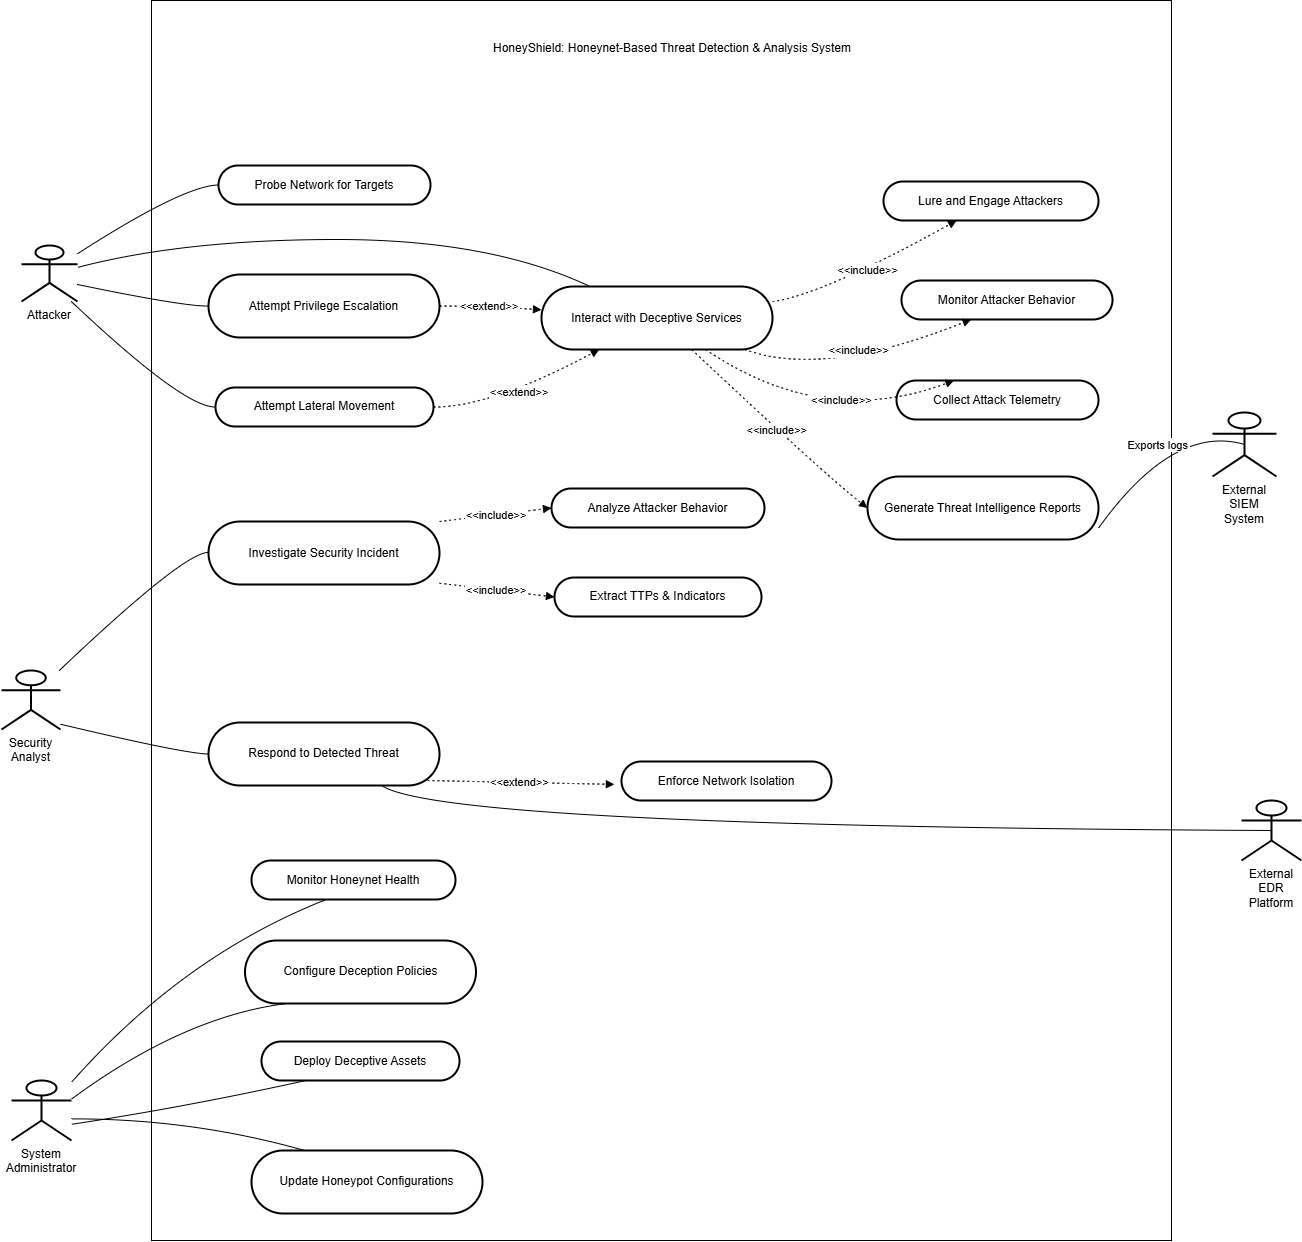

The diagram above was exported from draw.io. Its source (the exported page's mxGraphModel, read from the mxfile embedded in the PNG):
<mxGraphModel dx="2580" dy="1298" grid="1" gridSize="10" guides="1" tooltips="1" connect="1" arrows="1" fold="1" page="1" pageScale="1" pageWidth="827" pageHeight="1169" math="0" shadow="0">
  <root>
    <mxCell id="0" />
    <mxCell id="1" parent="0" />
    <mxCell id="6VcEz14XqD0CpPfp2znQ-1261" parent="1" style="rounded=0;whiteSpace=wrap;html=1;" value="" vertex="1">
      <mxGeometry height="1240" width="1020" x="330" y="620" as="geometry" />
    </mxCell>
    <mxCell id="6VcEz14XqD0CpPfp2znQ-1200" parent="1" style="aspect=fixed;strokeWidth=2;whiteSpace=wrap;shape=umlActor;verticalLabelPosition=bottom;verticalAlign=top;html=1;outlineConnect=0;" value="Attacker" vertex="1">
      <mxGeometry height="56" width="56" x="200" y="865" as="geometry" />
    </mxCell>
    <mxCell id="6VcEz14XqD0CpPfp2znQ-1201" parent="1" style="aspect=fixed;strokeWidth=2;whiteSpace=wrap;shape=umlActor;verticalLabelPosition=bottom;verticalAlign=top;html=1;outlineConnect=0;" value="System Administrator" vertex="1">
      <mxGeometry height="60" width="60" x="190" y="1700" as="geometry" />
    </mxCell>
    <mxCell id="6VcEz14XqD0CpPfp2znQ-1202" parent="1" style="aspect=fixed;strokeWidth=2;whiteSpace=wrap;shape=umlActor;verticalLabelPosition=bottom;verticalAlign=top;html=1;outlineConnect=0;" value="Security Analyst" vertex="1">
      <mxGeometry height="59" width="59" x="180" y="1290" as="geometry" />
    </mxCell>
    <mxCell id="6VcEz14XqD0CpPfp2znQ-1203" parent="1" style="aspect=fixed;strokeWidth=2;whiteSpace=wrap;shape=umlActor;verticalLabelPosition=bottom;verticalAlign=top;html=1;outlineConnect=0;" value="External SIEM System" vertex="1">
      <mxGeometry height="64" width="64" x="1391" y="1032" as="geometry" />
    </mxCell>
    <mxCell id="6VcEz14XqD0CpPfp2znQ-1204" parent="1" style="aspect=fixed;strokeWidth=2;whiteSpace=wrap;shape=umlActor;verticalLabelPosition=bottom;verticalAlign=top;html=1;outlineConnect=0;" value="External EDR Platform" vertex="1">
      <mxGeometry height="60" width="60" x="1420" y="1420" as="geometry" />
    </mxCell>
    <mxCell id="6VcEz14XqD0CpPfp2znQ-1205" parent="1" style="rounded=1;whiteSpace=wrap;arcSize=50;strokeWidth=2;" value="Probe Network for Targets" vertex="1">
      <mxGeometry height="39" width="212" x="397" y="785" as="geometry" />
    </mxCell>
    <mxCell id="6VcEz14XqD0CpPfp2znQ-1206" parent="1" style="rounded=1;whiteSpace=wrap;arcSize=50;strokeWidth=2;" value="Interact with Deceptive Services" vertex="1">
      <mxGeometry height="63" width="231" x="720" y="906" as="geometry" />
    </mxCell>
    <mxCell id="6VcEz14XqD0CpPfp2znQ-1207" parent="1" style="rounded=1;whiteSpace=wrap;arcSize=50;strokeWidth=2;" value="Attempt Privilege Escalation" vertex="1">
      <mxGeometry height="63" width="231" x="387" y="894" as="geometry" />
    </mxCell>
    <mxCell id="6VcEz14XqD0CpPfp2znQ-1208" parent="1" style="rounded=1;whiteSpace=wrap;arcSize=50;strokeWidth=2;" value="Attempt Lateral Movement" vertex="1">
      <mxGeometry height="39" width="218" x="394" y="1007" as="geometry" />
    </mxCell>
    <mxCell id="6VcEz14XqD0CpPfp2znQ-1209" parent="1" style="rounded=1;whiteSpace=wrap;arcSize=50;strokeWidth=2;" value="Lure and Engage Attackers" vertex="1">
      <mxGeometry height="39" width="215" x="1062" y="801" as="geometry" />
    </mxCell>
    <mxCell id="6VcEz14XqD0CpPfp2znQ-1210" parent="1" style="rounded=1;whiteSpace=wrap;arcSize=50;strokeWidth=2;" value="Monitor Attacker Behavior" vertex="1">
      <mxGeometry height="39" width="211" x="1080" y="900" as="geometry" />
    </mxCell>
    <mxCell id="6VcEz14XqD0CpPfp2znQ-1211" parent="1" style="rounded=1;whiteSpace=wrap;arcSize=50;strokeWidth=2;" value="Collect Attack Telemetry" vertex="1">
      <mxGeometry height="39" width="202" x="1075" y="1000" as="geometry" />
    </mxCell>
    <mxCell id="6VcEz14XqD0CpPfp2znQ-1212" parent="1" style="rounded=1;whiteSpace=wrap;arcSize=50;strokeWidth=2;" value="Generate Threat Intelligence Reports" vertex="1">
      <mxGeometry height="63" width="231" x="1046" y="1096" as="geometry" />
    </mxCell>
    <mxCell id="6VcEz14XqD0CpPfp2znQ-1213" parent="1" style="rounded=1;whiteSpace=wrap;arcSize=50;strokeWidth=2;" value="Investigate Security Incident" vertex="1">
      <mxGeometry height="63" width="231" x="387" y="1141" as="geometry" />
    </mxCell>
    <mxCell id="6VcEz14XqD0CpPfp2znQ-1214" parent="1" style="rounded=1;whiteSpace=wrap;arcSize=50;strokeWidth=2;" value="Analyze Attacker Behavior" vertex="1">
      <mxGeometry height="39" width="213" x="730" y="1108" as="geometry" />
    </mxCell>
    <mxCell id="6VcEz14XqD0CpPfp2znQ-1215" parent="1" style="rounded=1;whiteSpace=wrap;arcSize=50;strokeWidth=2;" value="Extract TTPs &amp; Indicators" vertex="1">
      <mxGeometry height="39" width="207" x="733" y="1197" as="geometry" />
    </mxCell>
    <mxCell id="6VcEz14XqD0CpPfp2znQ-1216" parent="1" style="rounded=1;whiteSpace=wrap;arcSize=50;strokeWidth=2;" value="Respond to Detected Threat" vertex="1">
      <mxGeometry height="63" width="231" x="387" y="1342" as="geometry" />
    </mxCell>
    <mxCell id="6VcEz14XqD0CpPfp2znQ-1217" parent="1" style="rounded=1;whiteSpace=wrap;arcSize=50;strokeWidth=2;" value="Enforce Network Isolation" vertex="1">
      <mxGeometry height="39" width="210" x="800" y="1381" as="geometry" />
    </mxCell>
    <mxCell id="6VcEz14XqD0CpPfp2znQ-1218" parent="1" style="rounded=1;whiteSpace=wrap;arcSize=50;strokeWidth=2;" value="Monitor Honeynet Health" vertex="1">
      <mxGeometry height="39" width="204" x="430" y="1480" as="geometry" />
    </mxCell>
    <mxCell id="6VcEz14XqD0CpPfp2znQ-1219" parent="1" style="rounded=1;whiteSpace=wrap;arcSize=50;strokeWidth=2;" value="Configure Deception Policies" vertex="1">
      <mxGeometry height="63" width="231" x="423.5" y="1560" as="geometry" />
    </mxCell>
    <mxCell id="6VcEz14XqD0CpPfp2znQ-1220" parent="1" style="rounded=1;whiteSpace=wrap;arcSize=50;strokeWidth=2;" value="Update Honeypot Configurations" vertex="1">
      <mxGeometry height="63" width="231" x="430" y="1770" as="geometry" />
    </mxCell>
    <mxCell id="6VcEz14XqD0CpPfp2znQ-1221" parent="1" style="rounded=1;whiteSpace=wrap;arcSize=50;strokeWidth=2;" value="Deploy Deceptive Assets" vertex="1">
      <mxGeometry height="39" width="198" x="440" y="1661" as="geometry" />
    </mxCell>
    <mxCell id="6VcEz14XqD0CpPfp2znQ-1228" edge="1" parent="1" source="6VcEz14XqD0CpPfp2znQ-1200" style="curved=1;startArrow=none;endArrow=none;exitX=1.01;exitY=0.14;entryX=0;entryY=0.5;rounded=0;" target="6VcEz14XqD0CpPfp2znQ-1205" value="">
      <mxGeometry relative="1" as="geometry">
        <Array as="points">
          <mxPoint x="362" y="805" />
        </Array>
      </mxGeometry>
    </mxCell>
    <mxCell id="6VcEz14XqD0CpPfp2znQ-1229" edge="1" parent="1" source="6VcEz14XqD0CpPfp2znQ-1200" style="curved=1;startArrow=none;endArrow=none;exitX=1.01;exitY=0.39;entryX=0.21;entryY=0;rounded=0;" target="6VcEz14XqD0CpPfp2znQ-1206" value="">
      <mxGeometry relative="1" as="geometry">
        <Array as="points">
          <mxPoint x="362" y="859" />
          <mxPoint x="669" y="859" />
        </Array>
      </mxGeometry>
    </mxCell>
    <mxCell id="6VcEz14XqD0CpPfp2znQ-1230" edge="1" parent="1" source="6VcEz14XqD0CpPfp2znQ-1200" style="curved=1;startArrow=none;endArrow=none;exitX=1.01;exitY=0.7;entryX=0;entryY=0.5;rounded=0;" target="6VcEz14XqD0CpPfp2znQ-1207" value="">
      <mxGeometry relative="1" as="geometry">
        <Array as="points">
          <mxPoint x="362" y="926" />
        </Array>
      </mxGeometry>
    </mxCell>
    <mxCell id="6VcEz14XqD0CpPfp2znQ-1231" edge="1" parent="1" source="6VcEz14XqD0CpPfp2znQ-1200" style="curved=1;startArrow=none;endArrow=none;exitX=0.89;exitY=1;entryX=0;entryY=0.5;rounded=0;" target="6VcEz14XqD0CpPfp2znQ-1208" value="">
      <mxGeometry relative="1" as="geometry">
        <Array as="points">
          <mxPoint x="362" y="1027" />
        </Array>
      </mxGeometry>
    </mxCell>
    <mxCell id="6VcEz14XqD0CpPfp2znQ-1232" edge="1" parent="1" source="6VcEz14XqD0CpPfp2znQ-1207" style="curved=1;dashed=1;dashPattern=2 3;startArrow=none;endArrow=block;exitX=1;exitY=0.5;entryX=0;entryY=0.37;rounded=0;" target="6VcEz14XqD0CpPfp2znQ-1206" value="&lt;&lt;extend&gt;&gt;">
      <mxGeometry relative="1" as="geometry">
        <Array as="points">
          <mxPoint x="669" y="926" />
        </Array>
      </mxGeometry>
    </mxCell>
    <mxCell id="6VcEz14XqD0CpPfp2znQ-1233" edge="1" parent="1" source="6VcEz14XqD0CpPfp2znQ-1208" style="curved=1;dashed=1;dashPattern=2 3;startArrow=none;endArrow=block;exitX=1;exitY=0.5;entryX=0.25;entryY=1;rounded=0;" target="6VcEz14XqD0CpPfp2znQ-1206" value="&lt;&lt;extend&gt;&gt;">
      <mxGeometry relative="1" as="geometry">
        <Array as="points">
          <mxPoint x="669" y="1027" />
        </Array>
      </mxGeometry>
    </mxCell>
    <mxCell id="6VcEz14XqD0CpPfp2znQ-1234" edge="1" parent="1" source="6VcEz14XqD0CpPfp2znQ-1206" style="curved=1;dashed=1;dashPattern=2 3;startArrow=none;endArrow=block;exitX=1;exitY=0.24;entryX=0.34;entryY=1;rounded=0;" target="6VcEz14XqD0CpPfp2znQ-1209" value="&lt;&lt;include&gt;&gt;">
      <mxGeometry relative="1" as="geometry">
        <Array as="points">
          <mxPoint x="1002" y="914" />
        </Array>
      </mxGeometry>
    </mxCell>
    <mxCell id="6VcEz14XqD0CpPfp2znQ-1235" edge="1" parent="1" source="6VcEz14XqD0CpPfp2znQ-1206" style="curved=1;dashed=1;dashPattern=2 3;startArrow=none;endArrow=block;exitX=0.88;exitY=1;entryX=0.33;entryY=1;rounded=0;" target="6VcEz14XqD0CpPfp2znQ-1210" value="&lt;&lt;include&gt;&gt;">
      <mxGeometry relative="1" x="0.0551" y="13" as="geometry">
        <mxPoint as="offset" />
        <Array as="points">
          <mxPoint x="1002" y="998" />
        </Array>
      </mxGeometry>
    </mxCell>
    <mxCell id="6VcEz14XqD0CpPfp2znQ-1236" edge="1" parent="1" source="6VcEz14XqD0CpPfp2znQ-1206" style="curved=1;dashed=1;dashPattern=2 3;startArrow=none;endArrow=block;exitX=0.71;exitY=1;entryX=0.28;entryY=-0.01;rounded=0;" target="6VcEz14XqD0CpPfp2znQ-1211" value="&lt;&lt;include&gt;&gt;">
      <mxGeometry relative="1" x="0.2046" y="21" as="geometry">
        <mxPoint as="offset" />
        <Array as="points">
          <mxPoint x="1002" y="1049" />
        </Array>
      </mxGeometry>
    </mxCell>
    <mxCell id="6VcEz14XqD0CpPfp2znQ-1237" edge="1" parent="1" source="6VcEz14XqD0CpPfp2znQ-1206" style="curved=1;dashed=1;dashPattern=2 3;startArrow=none;endArrow=block;exitX=0.65;exitY=1;entryX=0;entryY=0.5;rounded=0;entryDx=0;entryDy=0;" target="6VcEz14XqD0CpPfp2znQ-1212" value="&lt;&lt;include&gt;&gt;">
      <mxGeometry relative="1" as="geometry">
        <Array as="points">
          <mxPoint x="1002" y="1093" />
        </Array>
      </mxGeometry>
    </mxCell>
    <mxCell id="6VcEz14XqD0CpPfp2znQ-1238" edge="1" parent="1" source="6VcEz14XqD0CpPfp2znQ-1202" style="curved=1;startArrow=none;endArrow=none;exitX=0.98;exitY=0;entryX=0;entryY=0.49;rounded=0;" target="6VcEz14XqD0CpPfp2znQ-1213" value="">
      <mxGeometry relative="1" as="geometry">
        <Array as="points">
          <mxPoint x="362" y="1172" />
        </Array>
      </mxGeometry>
    </mxCell>
    <mxCell id="6VcEz14XqD0CpPfp2znQ-1239" edge="1" parent="1" source="6VcEz14XqD0CpPfp2znQ-1202" style="curved=1;startArrow=none;endArrow=none;exitX=1;exitY=0.91;entryX=0;entryY=0.5;rounded=0;" target="6VcEz14XqD0CpPfp2znQ-1216" value="">
      <mxGeometry relative="1" as="geometry">
        <Array as="points">
          <mxPoint x="362" y="1373" />
        </Array>
      </mxGeometry>
    </mxCell>
    <mxCell id="6VcEz14XqD0CpPfp2znQ-1240" edge="1" parent="1" source="6VcEz14XqD0CpPfp2znQ-1213" style="curved=1;dashed=1;dashPattern=2 3;startArrow=none;endArrow=block;exitX=1;exitY=0;entryX=0;entryY=0.5;rounded=0;" target="6VcEz14XqD0CpPfp2znQ-1214" value="&lt;&lt;include&gt;&gt;">
      <mxGeometry relative="1" as="geometry">
        <Array as="points" />
      </mxGeometry>
    </mxCell>
    <mxCell id="6VcEz14XqD0CpPfp2znQ-1241" edge="1" parent="1" source="6VcEz14XqD0CpPfp2znQ-1213" style="curved=1;dashed=1;dashPattern=2 3;startArrow=none;endArrow=block;exitX=1;exitY=0.98;entryX=0;entryY=0.5;rounded=0;" target="6VcEz14XqD0CpPfp2znQ-1215" value="&lt;&lt;include&gt;&gt;">
      <mxGeometry relative="1" as="geometry">
        <Array as="points" />
      </mxGeometry>
    </mxCell>
    <mxCell id="6VcEz14XqD0CpPfp2znQ-1242" edge="1" parent="1" source="6VcEz14XqD0CpPfp2znQ-1212" style="curved=1;startArrow=none;endArrow=none;exitX=1;exitY=0.82;entryX=0.5;entryY=0.5;rounded=0;entryDx=0;entryDy=0;entryPerimeter=0;" target="6VcEz14XqD0CpPfp2znQ-1203" value="Exports logs">
      <mxGeometry relative="1" as="geometry">
        <Array as="points">
          <mxPoint x="1352" y="1043" />
        </Array>
      </mxGeometry>
    </mxCell>
    <mxCell id="6VcEz14XqD0CpPfp2znQ-1243" edge="1" parent="1" source="6VcEz14XqD0CpPfp2znQ-1216" style="curved=1;startArrow=none;endArrow=none;rounded=0;entryX=0.5;entryY=0.5;entryDx=0;entryDy=0;entryPerimeter=0;exitX=0.75;exitY=1;exitDx=0;exitDy=0;" target="6VcEz14XqD0CpPfp2znQ-1204" value="">
      <mxGeometry relative="1" as="geometry">
        <Array as="points">
          <mxPoint x="620" y="1446" />
        </Array>
        <mxPoint x="480" y="1420" as="sourcePoint" />
        <mxPoint x="1421" y="1460" as="targetPoint" />
      </mxGeometry>
    </mxCell>
    <mxCell id="6VcEz14XqD0CpPfp2znQ-1244" edge="1" parent="1" source="6VcEz14XqD0CpPfp2znQ-1216" style="curved=1;dashed=1;dashPattern=2 3;startArrow=none;endArrow=block;exitX=0.948;exitY=0.921;entryX=0;entryY=0.51;rounded=0;exitDx=0;exitDy=0;exitPerimeter=0;" value="&lt;&lt;extend&gt;&gt;">
      <mxGeometry relative="1" as="geometry">
        <Array as="points" />
        <mxPoint x="550.0000000000001" y="1384" as="sourcePoint" />
        <mxPoint x="792.85" y="1403.8899999999999" as="targetPoint" />
      </mxGeometry>
    </mxCell>
    <mxCell id="6VcEz14XqD0CpPfp2znQ-1245" edge="1" parent="1" source="6VcEz14XqD0CpPfp2znQ-1201" style="curved=1;startArrow=none;endArrow=none;exitX=1;exitY=0.03;entryX=0.37;entryY=0.99;rounded=0;" target="6VcEz14XqD0CpPfp2znQ-1218" value="">
      <mxGeometry relative="1" as="geometry">
        <Array as="points">
          <mxPoint x="362" y="1575" />
        </Array>
      </mxGeometry>
    </mxCell>
    <mxCell id="6VcEz14XqD0CpPfp2znQ-1246" edge="1" parent="1" source="6VcEz14XqD0CpPfp2znQ-1201" style="curved=1;startArrow=none;endArrow=none;exitX=1;exitY=0.31;entryX=0.18;entryY=1;rounded=0;" target="6VcEz14XqD0CpPfp2znQ-1219" value="">
      <mxGeometry relative="1" as="geometry">
        <Array as="points">
          <mxPoint x="362" y="1636" />
        </Array>
      </mxGeometry>
    </mxCell>
    <mxCell id="6VcEz14XqD0CpPfp2znQ-1247" edge="1" parent="1" source="6VcEz14XqD0CpPfp2znQ-1201" style="curved=1;startArrow=none;endArrow=none;exitX=1;exitY=0.64;entryX=0.23;entryY=0;rounded=0;" target="6VcEz14XqD0CpPfp2znQ-1220" value="">
      <mxGeometry relative="1" as="geometry">
        <Array as="points">
          <mxPoint x="370" y="1738" />
        </Array>
      </mxGeometry>
    </mxCell>
    <mxCell id="6VcEz14XqD0CpPfp2znQ-1248" edge="1" parent="1" source="6VcEz14XqD0CpPfp2znQ-1201" style="curved=1;startArrow=none;endArrow=none;exitX=1;exitY=0.73;entryX=0.23;entryY=0.99;rounded=0;" target="6VcEz14XqD0CpPfp2znQ-1221" value="">
      <mxGeometry relative="1" as="geometry">
        <Array as="points">
          <mxPoint x="362" y="1727" />
        </Array>
      </mxGeometry>
    </mxCell>
    <mxCell id="6VcEz14XqD0CpPfp2znQ-1269" parent="1" style="text;html=1;whiteSpace=wrap;strokeColor=none;fillColor=none;align=center;verticalAlign=middle;rounded=0;" value="&#10;HoneyShield: Honeynet-Based Threat Detection &amp;amp; Analysis System&#10;&#10;" vertex="1">
      <mxGeometry height="30" width="380" x="661" y="660" as="geometry" />
    </mxCell>
  </root>
</mxGraphModel>